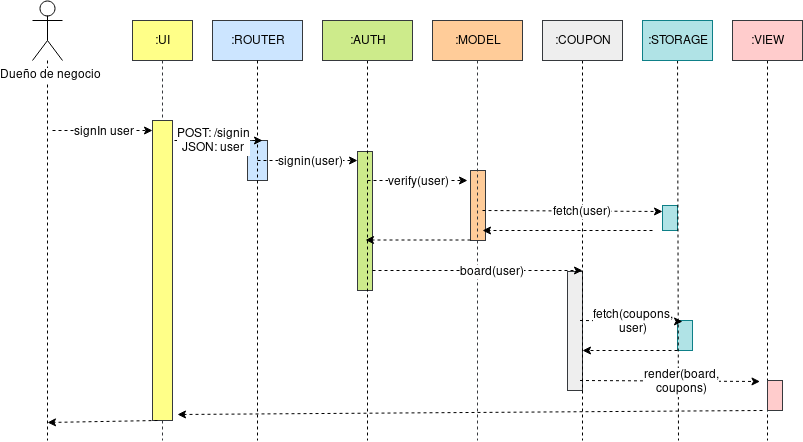

The diagram above was exported from draw.io. Its source (the exported page's mxGraphModel, read from the mxfile embedded in the PNG):
<mxGraphModel dx="1182" dy="658" grid="1" gridSize="10" guides="1" tooltips="1" connect="1" arrows="1" fold="1" page="1" pageScale="1" pageWidth="850" pageHeight="1100" math="0" shadow="0">
  <root>
    <mxCell id="0" />
    <mxCell id="1" parent="0" />
    <mxCell id="eSpVZ0YL3dapsUhBwWdO-23" value="" style="rounded=0;whiteSpace=wrap;html=1;fillColor=#eeeeee;strokeColor=#36393d;" parent="1" vertex="1">
      <mxGeometry x="595" y="331" width="15" height="119" as="geometry" />
    </mxCell>
    <mxCell id="eSpVZ0YL3dapsUhBwWdO-17" value="" style="rounded=0;whiteSpace=wrap;html=1;fillColor=#b0e3e6;strokeColor=#0e8088;" parent="1" vertex="1">
      <mxGeometry x="705" y="380" width="15" height="30" as="geometry" />
    </mxCell>
    <mxCell id="29pjA8h0VDhmCH4mcJAH-56" value="" style="rounded=0;whiteSpace=wrap;html=1;fillColor=#b0e3e6;strokeColor=#0e8088;" parent="1" vertex="1">
      <mxGeometry x="690" y="265" width="15" height="25" as="geometry" />
    </mxCell>
    <mxCell id="29pjA8h0VDhmCH4mcJAH-54" value="" style="rounded=0;whiteSpace=wrap;html=1;fillColor=#ffcc99;strokeColor=#36393d;" parent="1" vertex="1">
      <mxGeometry x="498" y="230" width="15" height="70" as="geometry" />
    </mxCell>
    <mxCell id="29pjA8h0VDhmCH4mcJAH-52" value="" style="rounded=0;whiteSpace=wrap;html=1;fillColor=#cdeb8b;strokeColor=#36393d;" parent="1" vertex="1">
      <mxGeometry x="385" y="211" width="15" height="139" as="geometry" />
    </mxCell>
    <mxCell id="29pjA8h0VDhmCH4mcJAH-40" value="" style="rounded=0;whiteSpace=wrap;html=1;fillColor=#cce5ff;strokeColor=#36393d;" parent="1" vertex="1">
      <mxGeometry x="275" y="200" width="20" height="40" as="geometry" />
    </mxCell>
    <mxCell id="29pjA8h0VDhmCH4mcJAH-14" style="edgeStyle=none;rounded=0;orthogonalLoop=1;jettySize=auto;html=1;dashed=1;endArrow=none;endFill=0;" parent="1" source="29pjA8h0VDhmCH4mcJAH-1" edge="1">
      <mxGeometry relative="1" as="geometry">
        <mxPoint x="75" y="500" as="targetPoint" />
      </mxGeometry>
    </mxCell>
    <mxCell id="29pjA8h0VDhmCH4mcJAH-1" value="Dueño de negocio" style="shape=umlActor;verticalLabelPosition=bottom;labelBackgroundColor=#ffffff;verticalAlign=top;html=1;outlineConnect=0;" parent="1" vertex="1">
      <mxGeometry x="60" y="60" width="30" height="60" as="geometry" />
    </mxCell>
    <mxCell id="29pjA8h0VDhmCH4mcJAH-5" value=":UI" style="rounded=0;whiteSpace=wrap;html=1;fillColor=#ffff88;strokeColor=#36393d;" parent="1" vertex="1">
      <mxGeometry x="160" y="80" width="60" height="40" as="geometry" />
    </mxCell>
    <mxCell id="29pjA8h0VDhmCH4mcJAH-6" value=":ROUTER" style="rounded=0;whiteSpace=wrap;html=1;fillColor=#cce5ff;strokeColor=#36393d;" parent="1" vertex="1">
      <mxGeometry x="240" y="80" width="90" height="40" as="geometry" />
    </mxCell>
    <mxCell id="29pjA8h0VDhmCH4mcJAH-16" style="edgeStyle=none;rounded=0;orthogonalLoop=1;jettySize=auto;html=1;dashed=1;endArrow=none;endFill=0;" parent="1" source="29pjA8h0VDhmCH4mcJAH-7" edge="1">
      <mxGeometry relative="1" as="geometry">
        <mxPoint x="395" y="500" as="targetPoint" />
      </mxGeometry>
    </mxCell>
    <mxCell id="29pjA8h0VDhmCH4mcJAH-7" value=":AUTH" style="rounded=0;whiteSpace=wrap;html=1;fillColor=#cdeb8b;strokeColor=#36393d;" parent="1" vertex="1">
      <mxGeometry x="350" y="80" width="90" height="40" as="geometry" />
    </mxCell>
    <mxCell id="29pjA8h0VDhmCH4mcJAH-17" style="edgeStyle=none;rounded=0;orthogonalLoop=1;jettySize=auto;html=1;dashed=1;endArrow=none;endFill=0;fillColor=#ffcc99;strokeColor=#36393d;" parent="1" source="29pjA8h0VDhmCH4mcJAH-8" edge="1">
      <mxGeometry relative="1" as="geometry">
        <mxPoint x="505" y="500" as="targetPoint" />
      </mxGeometry>
    </mxCell>
    <mxCell id="29pjA8h0VDhmCH4mcJAH-8" value=":MODEL" style="rounded=0;whiteSpace=wrap;html=1;fillColor=#ffcc99;strokeColor=#36393d;" parent="1" vertex="1">
      <mxGeometry x="460" y="80" width="90" height="40" as="geometry" />
    </mxCell>
    <mxCell id="29pjA8h0VDhmCH4mcJAH-18" style="edgeStyle=none;rounded=0;orthogonalLoop=1;jettySize=auto;html=1;dashed=1;endArrow=none;endFill=0;" parent="1" source="29pjA8h0VDhmCH4mcJAH-9" edge="1">
      <mxGeometry relative="1" as="geometry">
        <mxPoint x="610" y="500" as="targetPoint" />
      </mxGeometry>
    </mxCell>
    <mxCell id="29pjA8h0VDhmCH4mcJAH-9" value=":COUPON" style="rounded=0;whiteSpace=wrap;html=1;fillColor=#eeeeee;strokeColor=#36393d;" parent="1" vertex="1">
      <mxGeometry x="570" y="80" width="80" height="40" as="geometry" />
    </mxCell>
    <mxCell id="29pjA8h0VDhmCH4mcJAH-19" style="edgeStyle=none;rounded=0;orthogonalLoop=1;jettySize=auto;html=1;dashed=1;endArrow=none;endFill=0;" parent="1" source="29pjA8h0VDhmCH4mcJAH-11" edge="1">
      <mxGeometry relative="1" as="geometry">
        <mxPoint x="706" y="500" as="targetPoint" />
      </mxGeometry>
    </mxCell>
    <mxCell id="29pjA8h0VDhmCH4mcJAH-11" value=":STORAGE" style="rounded=0;whiteSpace=wrap;html=1;fillColor=#b0e3e6;strokeColor=#0e8088;" parent="1" vertex="1">
      <mxGeometry x="670" y="80" width="70" height="40" as="geometry" />
    </mxCell>
    <mxCell id="29pjA8h0VDhmCH4mcJAH-20" value="" style="endArrow=classic;html=1;dashed=1;" parent="1" edge="1">
      <mxGeometry width="50" height="50" relative="1" as="geometry">
        <mxPoint x="80" y="190" as="sourcePoint" />
        <mxPoint x="180" y="190" as="targetPoint" />
      </mxGeometry>
    </mxCell>
    <mxCell id="29pjA8h0VDhmCH4mcJAH-21" value="signIn user" style="text;html=1;resizable=0;points=[];align=center;verticalAlign=middle;labelBackgroundColor=#ffffff;" parent="29pjA8h0VDhmCH4mcJAH-20" vertex="1" connectable="0">
      <mxGeometry x="0.22" y="-1" relative="1" as="geometry">
        <mxPoint x="-11" y="-1" as="offset" />
      </mxGeometry>
    </mxCell>
    <mxCell id="29pjA8h0VDhmCH4mcJAH-22" value="" style="endArrow=classic;html=1;dashed=1;" parent="1" edge="1">
      <mxGeometry width="50" height="50" relative="1" as="geometry">
        <mxPoint x="190" y="200" as="sourcePoint" />
        <mxPoint x="290" y="200" as="targetPoint" />
      </mxGeometry>
    </mxCell>
    <mxCell id="29pjA8h0VDhmCH4mcJAH-23" value="&lt;div&gt;POST: /signin&lt;/div&gt;&lt;div&gt;JSON: user&lt;br&gt;&lt;/div&gt;" style="text;html=1;resizable=0;points=[];align=center;verticalAlign=middle;labelBackgroundColor=#ffffff;" parent="29pjA8h0VDhmCH4mcJAH-22" vertex="1" connectable="0">
      <mxGeometry x="0.22" y="-1" relative="1" as="geometry">
        <mxPoint x="-11" y="-1" as="offset" />
      </mxGeometry>
    </mxCell>
    <mxCell id="29pjA8h0VDhmCH4mcJAH-26" value="" style="endArrow=classic;html=1;dashed=1;" parent="1" edge="1">
      <mxGeometry width="50" height="50" relative="1" as="geometry">
        <mxPoint x="285" y="220" as="sourcePoint" />
        <mxPoint x="385" y="220" as="targetPoint" />
      </mxGeometry>
    </mxCell>
    <mxCell id="29pjA8h0VDhmCH4mcJAH-27" value="signin(user)" style="text;html=1;resizable=0;points=[];align=center;verticalAlign=middle;labelBackgroundColor=#ffffff;" parent="29pjA8h0VDhmCH4mcJAH-26" vertex="1" connectable="0">
      <mxGeometry x="0.22" y="-1" relative="1" as="geometry">
        <mxPoint x="-11" y="-1" as="offset" />
      </mxGeometry>
    </mxCell>
    <mxCell id="29pjA8h0VDhmCH4mcJAH-28" value="" style="endArrow=classic;html=1;dashed=1;" parent="1" edge="1">
      <mxGeometry width="50" height="50" relative="1" as="geometry">
        <mxPoint x="395" y="240" as="sourcePoint" />
        <mxPoint x="495" y="240" as="targetPoint" />
      </mxGeometry>
    </mxCell>
    <mxCell id="29pjA8h0VDhmCH4mcJAH-29" value="verify(user)" style="text;html=1;resizable=0;points=[];align=center;verticalAlign=middle;labelBackgroundColor=#ffffff;" parent="29pjA8h0VDhmCH4mcJAH-28" vertex="1" connectable="0">
      <mxGeometry x="0.22" y="-1" relative="1" as="geometry">
        <mxPoint x="-11" y="-1" as="offset" />
      </mxGeometry>
    </mxCell>
    <mxCell id="29pjA8h0VDhmCH4mcJAH-30" value="" style="endArrow=classic;html=1;dashed=1;entryX=0;entryY=0.25;entryDx=0;entryDy=0;" parent="1" target="29pjA8h0VDhmCH4mcJAH-56" edge="1">
      <mxGeometry width="50" height="50" relative="1" as="geometry">
        <mxPoint x="510" y="270" as="sourcePoint" />
        <mxPoint x="610" y="270" as="targetPoint" />
      </mxGeometry>
    </mxCell>
    <mxCell id="29pjA8h0VDhmCH4mcJAH-31" value="fetch(user)" style="text;html=1;resizable=0;points=[];align=center;verticalAlign=middle;labelBackgroundColor=#ffffff;" parent="29pjA8h0VDhmCH4mcJAH-30" vertex="1" connectable="0">
      <mxGeometry x="0.22" y="-1" relative="1" as="geometry">
        <mxPoint x="-11" y="-1" as="offset" />
      </mxGeometry>
    </mxCell>
    <mxCell id="29pjA8h0VDhmCH4mcJAH-34" value="" style="endArrow=classic;html=1;dashed=1;entryX=0.8;entryY=0.857;entryDx=0;entryDy=0;entryPerimeter=0;" parent="1" target="29pjA8h0VDhmCH4mcJAH-54" edge="1">
      <mxGeometry width="50" height="50" relative="1" as="geometry">
        <mxPoint x="680" y="290" as="sourcePoint" />
        <mxPoint x="520" y="290" as="targetPoint" />
      </mxGeometry>
    </mxCell>
    <mxCell id="29pjA8h0VDhmCH4mcJAH-37" value="" style="endArrow=classic;html=1;dashed=1;" parent="1" edge="1">
      <mxGeometry width="50" height="50" relative="1" as="geometry">
        <mxPoint x="498" y="299.5" as="sourcePoint" />
        <mxPoint x="393" y="299.5" as="targetPoint" />
      </mxGeometry>
    </mxCell>
    <mxCell id="29pjA8h0VDhmCH4mcJAH-41" style="edgeStyle=none;rounded=0;orthogonalLoop=1;jettySize=auto;html=1;dashed=1;endArrow=none;endFill=0;" parent="1" source="29pjA8h0VDhmCH4mcJAH-6" edge="1">
      <mxGeometry relative="1" as="geometry">
        <mxPoint x="285" y="500" as="targetPoint" />
        <mxPoint x="285.2631578947369" y="120" as="sourcePoint" />
      </mxGeometry>
    </mxCell>
    <mxCell id="29pjA8h0VDhmCH4mcJAH-12" style="rounded=0;orthogonalLoop=1;jettySize=auto;html=1;dashed=1;fillColor=#ffff88;strokeColor=#36393d;endArrow=none;endFill=0;" parent="1" source="29pjA8h0VDhmCH4mcJAH-5" edge="1">
      <mxGeometry relative="1" as="geometry">
        <mxPoint x="190" y="500" as="targetPoint" />
      </mxGeometry>
    </mxCell>
    <mxCell id="29pjA8h0VDhmCH4mcJAH-45" value="" style="rounded=0;whiteSpace=wrap;html=1;fillColor=#ffff88;strokeColor=#36393d;" parent="1" vertex="1">
      <mxGeometry x="180" y="180" width="20" height="300" as="geometry" />
    </mxCell>
    <mxCell id="eSpVZ0YL3dapsUhBwWdO-11" style="edgeStyle=orthogonalEdgeStyle;rounded=0;orthogonalLoop=1;jettySize=auto;html=1;endArrow=none;endFill=0;dashed=1;" parent="1" source="eSpVZ0YL3dapsUhBwWdO-1" edge="1">
      <mxGeometry relative="1" as="geometry">
        <mxPoint x="795" y="500" as="targetPoint" />
      </mxGeometry>
    </mxCell>
    <mxCell id="eSpVZ0YL3dapsUhBwWdO-1" value=":VIEW" style="rounded=0;whiteSpace=wrap;html=1;fillColor=#ffcccc;strokeColor=#36393d;" parent="1" vertex="1">
      <mxGeometry x="760" y="80" width="70" height="40" as="geometry" />
    </mxCell>
    <mxCell id="eSpVZ0YL3dapsUhBwWdO-6" value="" style="endArrow=classic;html=1;dashed=1;" parent="1" edge="1">
      <mxGeometry width="50" height="50" relative="1" as="geometry">
        <mxPoint x="400" y="330" as="sourcePoint" />
        <mxPoint x="610" y="330" as="targetPoint" />
      </mxGeometry>
    </mxCell>
    <mxCell id="eSpVZ0YL3dapsUhBwWdO-7" value="board(user)" style="text;html=1;resizable=0;points=[];align=center;verticalAlign=middle;labelBackgroundColor=#ffffff;" parent="eSpVZ0YL3dapsUhBwWdO-6" vertex="1" connectable="0">
      <mxGeometry x="0.22" y="-1" relative="1" as="geometry">
        <mxPoint x="-11" y="-1" as="offset" />
      </mxGeometry>
    </mxCell>
    <mxCell id="eSpVZ0YL3dapsUhBwWdO-8" value="" style="endArrow=classic;html=1;dashed=1;" parent="1" edge="1">
      <mxGeometry width="50" height="50" relative="1" as="geometry">
        <mxPoint x="607.5" y="380" as="sourcePoint" />
        <mxPoint x="710" y="381" as="targetPoint" />
      </mxGeometry>
    </mxCell>
    <mxCell id="eSpVZ0YL3dapsUhBwWdO-9" value="fetch(coupons,&lt;br&gt; user)" style="text;html=1;resizable=0;points=[];align=center;verticalAlign=middle;labelBackgroundColor=#ffffff;" parent="eSpVZ0YL3dapsUhBwWdO-8" vertex="1" connectable="0">
      <mxGeometry x="0.22" y="-1" relative="1" as="geometry">
        <mxPoint x="-11" y="-1" as="offset" />
      </mxGeometry>
    </mxCell>
    <mxCell id="eSpVZ0YL3dapsUhBwWdO-10" value="" style="endArrow=classic;html=1;dashed=1;" parent="1" edge="1">
      <mxGeometry width="50" height="50" relative="1" as="geometry">
        <mxPoint x="705" y="410" as="sourcePoint" />
        <mxPoint x="610" y="410" as="targetPoint" />
      </mxGeometry>
    </mxCell>
    <mxCell id="eSpVZ0YL3dapsUhBwWdO-12" value="" style="endArrow=classic;html=1;dashed=1;entryX=0;entryY=0.25;entryDx=0;entryDy=0;" parent="1" edge="1">
      <mxGeometry width="50" height="50" relative="1" as="geometry">
        <mxPoint x="607.5" y="440" as="sourcePoint" />
        <mxPoint x="787.5" y="441" as="targetPoint" />
      </mxGeometry>
    </mxCell>
    <mxCell id="eSpVZ0YL3dapsUhBwWdO-13" value="render(board,&lt;br&gt;coupons)" style="text;html=1;resizable=0;points=[];align=center;verticalAlign=middle;labelBackgroundColor=#ffffff;" parent="eSpVZ0YL3dapsUhBwWdO-12" vertex="1" connectable="0">
      <mxGeometry x="0.22" y="-1" relative="1" as="geometry">
        <mxPoint x="-11" y="-1" as="offset" />
      </mxGeometry>
    </mxCell>
    <mxCell id="eSpVZ0YL3dapsUhBwWdO-14" value="" style="endArrow=classic;html=1;dashed=1;entryX=1.25;entryY=0.98;entryDx=0;entryDy=0;entryPerimeter=0;" parent="1" target="29pjA8h0VDhmCH4mcJAH-45" edge="1">
      <mxGeometry width="50" height="50" relative="1" as="geometry">
        <mxPoint x="790" y="470" as="sourcePoint" />
        <mxPoint x="610" y="469.5" as="targetPoint" />
      </mxGeometry>
    </mxCell>
    <mxCell id="eSpVZ0YL3dapsUhBwWdO-25" value="" style="rounded=0;whiteSpace=wrap;html=1;fillColor=#ffcccc;strokeColor=#36393d;" parent="1" vertex="1">
      <mxGeometry x="795" y="440" width="15" height="30" as="geometry" />
    </mxCell>
    <mxCell id="GhaGewuH9C_YTO58mti8-1" value="" style="endArrow=classic;html=1;dashed=1;entryX=1.25;entryY=0.98;entryDx=0;entryDy=0;entryPerimeter=0;exitX=0.25;exitY=1;exitDx=0;exitDy=0;" parent="1" source="29pjA8h0VDhmCH4mcJAH-45" edge="1">
      <mxGeometry width="50" height="50" relative="1" as="geometry">
        <mxPoint x="660" y="478" as="sourcePoint" />
        <mxPoint x="75" y="482" as="targetPoint" />
      </mxGeometry>
    </mxCell>
  </root>
</mxGraphModel>